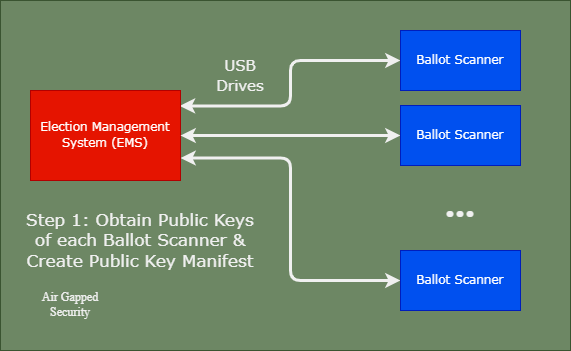

The diagram above was exported from draw.io. Its source (the exported page's mxGraphModel, read from the mxfile embedded in the PNG):
<mxGraphModel dx="950" dy="579" grid="1" gridSize="10" guides="1" tooltips="1" connect="1" arrows="1" fold="1" page="1" pageScale="1" pageWidth="850" pageHeight="1100" math="0" shadow="0">
  <root>
    <mxCell id="0" />
    <mxCell id="1" parent="0" />
    <mxCell id="wJnUGZwf-2tFcyB3jL19-20" value="" style="rounded=0;whiteSpace=wrap;html=1;fillColor=#6d8764;fontColor=#ffffff;strokeColor=#3A5431;" vertex="1" parent="1">
      <mxGeometry x="50" y="30" width="570" height="350" as="geometry" />
    </mxCell>
    <mxCell id="wJnUGZwf-2tFcyB3jL19-10" style="edgeStyle=orthogonalEdgeStyle;rounded=1;orthogonalLoop=1;jettySize=auto;html=1;entryX=0;entryY=0.5;entryDx=0;entryDy=0;exitX=0.996;exitY=0.171;exitDx=0;exitDy=0;exitPerimeter=0;curved=0;startArrow=classic;startFill=1;jumpSize=7;strokeWidth=3;" edge="1" parent="1" source="wJnUGZwf-2tFcyB3jL19-1" target="wJnUGZwf-2tFcyB3jL19-6">
      <mxGeometry relative="1" as="geometry" />
    </mxCell>
    <mxCell id="wJnUGZwf-2tFcyB3jL19-14" style="edgeStyle=orthogonalEdgeStyle;rounded=1;orthogonalLoop=1;jettySize=auto;html=1;exitX=1;exitY=0.75;exitDx=0;exitDy=0;entryX=0;entryY=0.5;entryDx=0;entryDy=0;curved=0;startArrow=classic;startFill=1;jumpSize=7;strokeWidth=3;" edge="1" parent="1" source="wJnUGZwf-2tFcyB3jL19-1" target="wJnUGZwf-2tFcyB3jL19-18">
      <mxGeometry relative="1" as="geometry">
        <mxPoint x="510" y="310" as="targetPoint" />
      </mxGeometry>
    </mxCell>
    <mxCell id="wJnUGZwf-2tFcyB3jL19-1" value="&lt;font face=&quot;Verdana&quot;&gt;Election Management&lt;br&gt;System (EMS)&lt;br&gt;&lt;/font&gt;" style="rounded=0;whiteSpace=wrap;html=1;fillColor=#e51400;fontColor=#ffffff;strokeColor=#B20000;" vertex="1" parent="1">
      <mxGeometry x="80" y="120" width="150" height="90" as="geometry" />
    </mxCell>
    <mxCell id="wJnUGZwf-2tFcyB3jL19-6" value="Ballot Scanner" style="rounded=0;whiteSpace=wrap;html=1;fontFamily=Verdana;fillColor=#0050ef;fontColor=#ffffff;strokeColor=#001DBC;" vertex="1" parent="1">
      <mxGeometry x="450" y="60" width="120" height="60" as="geometry" />
    </mxCell>
    <mxCell id="wJnUGZwf-2tFcyB3jL19-11" style="edgeStyle=orthogonalEdgeStyle;rounded=1;orthogonalLoop=1;jettySize=auto;html=1;entryX=0;entryY=0.5;entryDx=0;entryDy=0;exitX=1;exitY=0.5;exitDx=0;exitDy=0;curved=0;startArrow=classic;startFill=1;jumpSize=7;strokeWidth=3;" edge="1" parent="1" source="wJnUGZwf-2tFcyB3jL19-1" target="wJnUGZwf-2tFcyB3jL19-17">
      <mxGeometry relative="1" as="geometry">
        <mxPoint x="230" y="160" as="sourcePoint" />
        <mxPoint x="504.48" y="162.55999999999995" as="targetPoint" />
      </mxGeometry>
    </mxCell>
    <mxCell id="wJnUGZwf-2tFcyB3jL19-17" value="Ballot Scanner" style="rounded=0;whiteSpace=wrap;html=1;fontFamily=Verdana;fillColor=#0050ef;fontColor=#ffffff;strokeColor=#001DBC;" vertex="1" parent="1">
      <mxGeometry x="450" y="135" width="120" height="60" as="geometry" />
    </mxCell>
    <mxCell id="wJnUGZwf-2tFcyB3jL19-18" value="Ballot Scanner" style="rounded=0;whiteSpace=wrap;html=1;fontFamily=Verdana;fillColor=#0050ef;fontColor=#ffffff;strokeColor=#001DBC;" vertex="1" parent="1">
      <mxGeometry x="450" y="280" width="120" height="60" as="geometry" />
    </mxCell>
    <mxCell id="wJnUGZwf-2tFcyB3jL19-19" value="&lt;b&gt;&lt;font style=&quot;font-size: 40px;&quot;&gt;...&lt;/font&gt;&lt;/b&gt;" style="text;html=1;align=center;verticalAlign=middle;whiteSpace=wrap;rounded=0;" vertex="1" parent="1">
      <mxGeometry x="480" y="220" width="60" height="30" as="geometry" />
    </mxCell>
    <mxCell id="wJnUGZwf-2tFcyB3jL19-21" value="Air Gapped Security" style="text;html=1;align=center;verticalAlign=middle;whiteSpace=wrap;rounded=0;" vertex="1" parent="1">
      <mxGeometry x="90" y="320" width="60" height="30" as="geometry" />
    </mxCell>
    <mxCell id="wJnUGZwf-2tFcyB3jL19-22" value="&lt;font face=&quot;Verdana&quot; style=&quot;font-size: 15px;&quot;&gt;USB Drives&lt;/font&gt;" style="text;html=1;align=center;verticalAlign=middle;whiteSpace=wrap;rounded=0;" vertex="1" parent="1">
      <mxGeometry x="260" y="90" width="60" height="30" as="geometry" />
    </mxCell>
    <mxCell id="wJnUGZwf-2tFcyB3jL19-23" value="Step 1: Obtain Public Keys of each Ballot Scanner &amp;amp; Create Public Key Manifest" style="text;html=1;align=center;verticalAlign=middle;whiteSpace=wrap;rounded=0;fontFamily=Verdana;fontSize=17;" vertex="1" parent="1">
      <mxGeometry x="70" y="230" width="240" height="80" as="geometry" />
    </mxCell>
  </root>
</mxGraphModel>